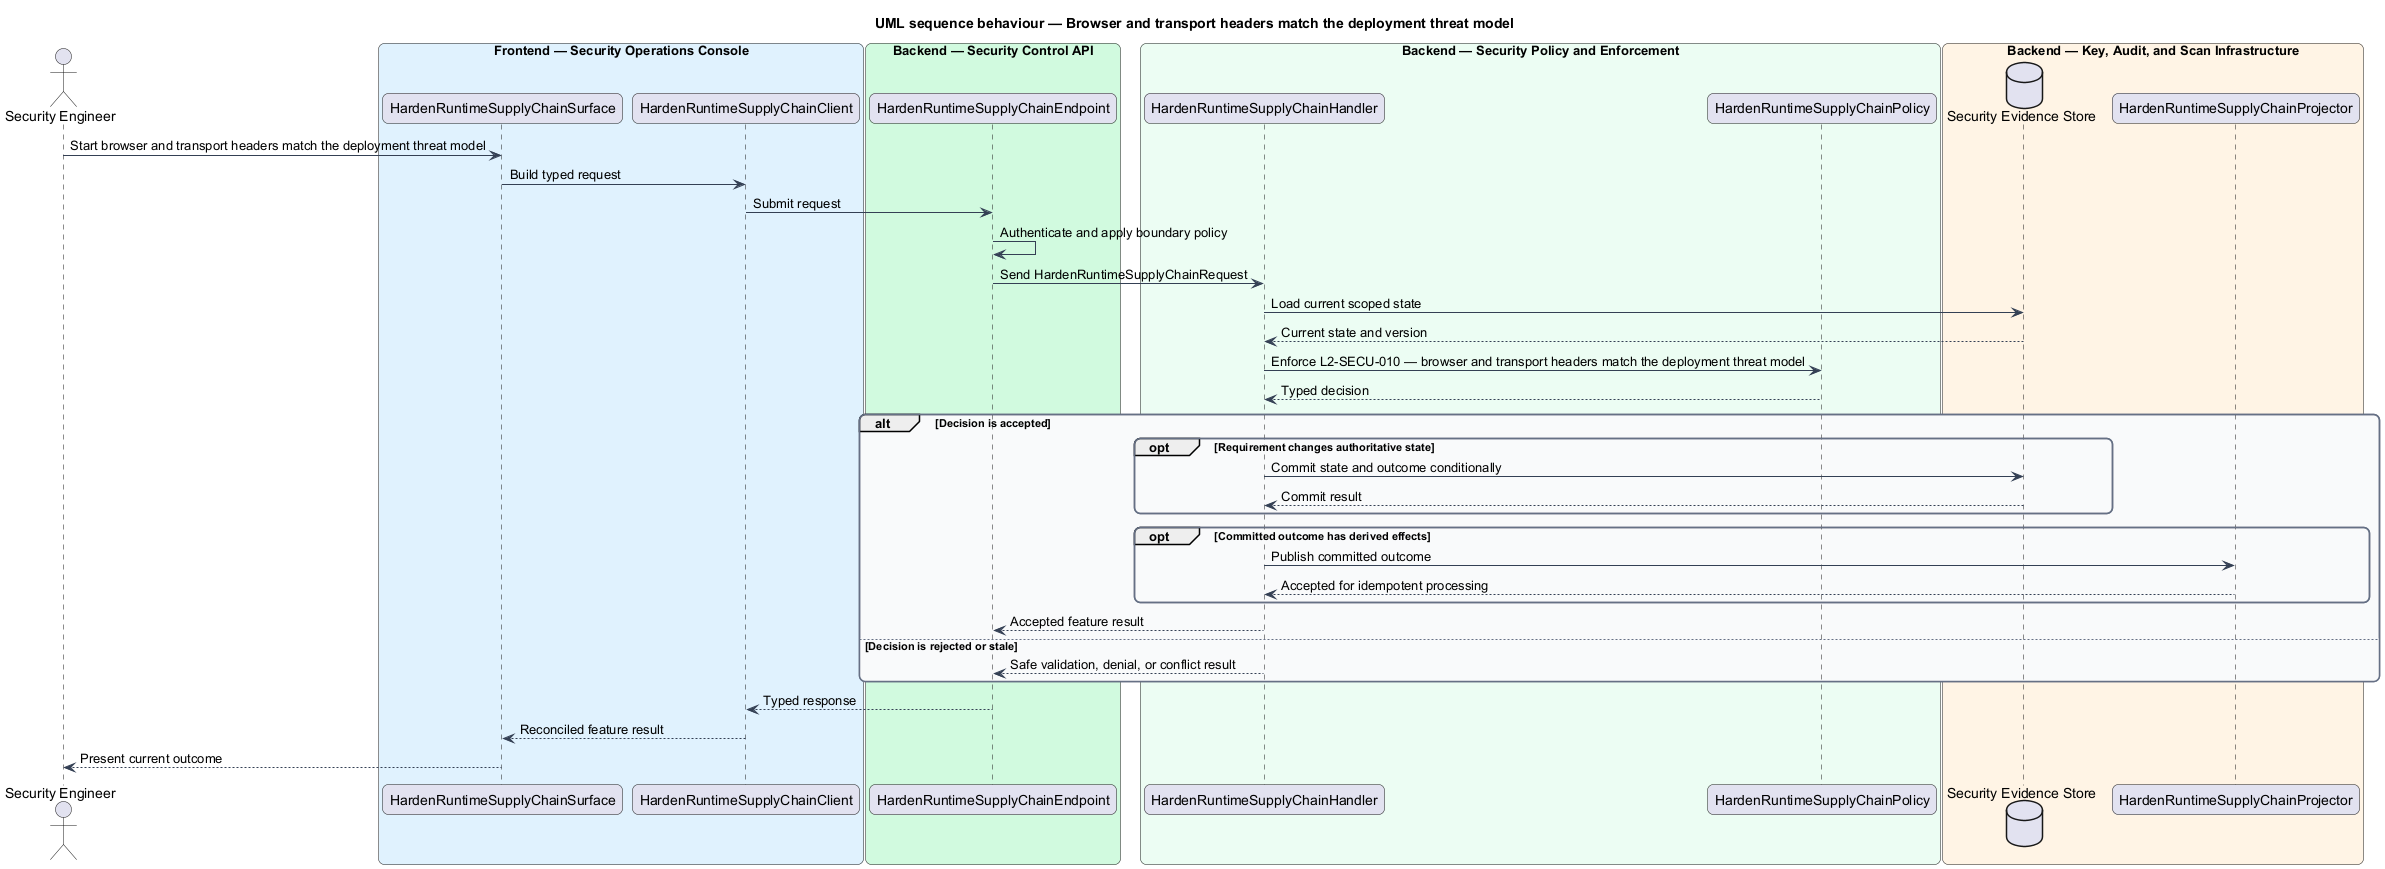

The diagram above was rendered by PlantUML. Its source (embedded in the PNG):
@startuml
title UML sequence behaviour — Browser and transport headers match the deployment threat model
skinparam backgroundColor #FFFFFF
skinparam shadowing false
skinparam roundcorner 12
skinparam defaultFontName Arial
skinparam ArrowColor #344054
skinparam rectangle {
  BorderColor #344054
  FontColor #101828
}
skinparam package {
  BorderColor #667085
  FontColor #101828
  BackgroundColor #F9FAFB
}
actor "Security Engineer" as actor
box "Frontend — Security Operations Console" #E0F2FE
  participant "HardenRuntimeSupplyChainSurface" as surface
  participant "HardenRuntimeSupplyChainClient" as client
end box
box "Backend — Security Control API" #D1FADF
  participant "HardenRuntimeSupplyChainEndpoint" as endpoint
end box
box "Backend — Security Policy and Enforcement" #ECFDF3
  participant "HardenRuntimeSupplyChainHandler" as handler
  participant "HardenRuntimeSupplyChainPolicy" as policy
end box
box "Backend — Key, Audit, and Scan Infrastructure" #FFF4E5
  database "Security Evidence Store" as store
  participant "HardenRuntimeSupplyChainProjector" as projector
end box

actor -> surface : Start browser and transport headers match the deployment threat model
surface -> client : Build typed request
client -> endpoint : Submit request
endpoint -> endpoint : Authenticate and apply boundary policy
endpoint -> handler : Send HardenRuntimeSupplyChainRequest
handler -> store : Load current scoped state
store --> handler : Current state and version
handler -> policy : Enforce L2-SECU-010 — browser and transport headers match the deployment threat model
policy --> handler : Typed decision
alt Decision is accepted
  opt Requirement changes authoritative state
    handler -> store : Commit state and outcome conditionally
    store --> handler : Commit result
  end
  opt Committed outcome has derived effects
    handler -> projector : Publish committed outcome
    projector --> handler : Accepted for idempotent processing
  end
  handler --> endpoint : Accepted feature result
else Decision is rejected or stale
  handler --> endpoint : Safe validation, denial, or conflict result
end
endpoint --> client : Typed response
client --> surface : Reconciled feature result
surface --> actor : Present current outcome
@enduml